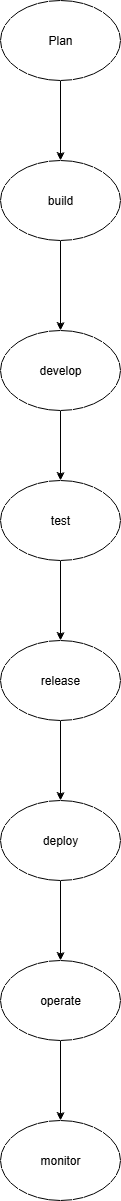

The diagram above was exported from draw.io. Its source (the exported page's mxGraphModel, read from the mxfile embedded in the PNG):
<mxGraphModel dx="601" dy="326" grid="1" gridSize="10" guides="1" tooltips="1" connect="1" arrows="1" fold="1" page="1" pageScale="1" pageWidth="827" pageHeight="1169" math="0" shadow="0">
  <root>
    <mxCell id="0" />
    <mxCell id="1" parent="0" />
    <mxCell id="bbiAcgtkVzyRDcmXNA1--3" value="" style="edgeStyle=orthogonalEdgeStyle;rounded=0;orthogonalLoop=1;jettySize=auto;html=1;" edge="1" parent="1" source="bbiAcgtkVzyRDcmXNA1--1" target="bbiAcgtkVzyRDcmXNA1--2">
      <mxGeometry relative="1" as="geometry" />
    </mxCell>
    <mxCell id="bbiAcgtkVzyRDcmXNA1--1" value="Plan" style="ellipse;whiteSpace=wrap;html=1;" vertex="1" parent="1">
      <mxGeometry x="340" y="30" width="120" height="80" as="geometry" />
    </mxCell>
    <mxCell id="bbiAcgtkVzyRDcmXNA1--5" value="" style="edgeStyle=orthogonalEdgeStyle;rounded=0;orthogonalLoop=1;jettySize=auto;html=1;" edge="1" parent="1" source="bbiAcgtkVzyRDcmXNA1--2" target="bbiAcgtkVzyRDcmXNA1--4">
      <mxGeometry relative="1" as="geometry" />
    </mxCell>
    <mxCell id="bbiAcgtkVzyRDcmXNA1--2" value="build" style="ellipse;whiteSpace=wrap;html=1;" vertex="1" parent="1">
      <mxGeometry x="340" y="190" width="120" height="80" as="geometry" />
    </mxCell>
    <mxCell id="bbiAcgtkVzyRDcmXNA1--7" value="" style="edgeStyle=orthogonalEdgeStyle;rounded=0;orthogonalLoop=1;jettySize=auto;html=1;" edge="1" parent="1" source="bbiAcgtkVzyRDcmXNA1--4" target="bbiAcgtkVzyRDcmXNA1--6">
      <mxGeometry relative="1" as="geometry" />
    </mxCell>
    <mxCell id="bbiAcgtkVzyRDcmXNA1--4" value="develop" style="ellipse;whiteSpace=wrap;html=1;" vertex="1" parent="1">
      <mxGeometry x="340" y="360" width="120" height="80" as="geometry" />
    </mxCell>
    <mxCell id="bbiAcgtkVzyRDcmXNA1--9" value="" style="edgeStyle=orthogonalEdgeStyle;rounded=0;orthogonalLoop=1;jettySize=auto;html=1;" edge="1" parent="1" source="bbiAcgtkVzyRDcmXNA1--6" target="bbiAcgtkVzyRDcmXNA1--8">
      <mxGeometry relative="1" as="geometry" />
    </mxCell>
    <mxCell id="bbiAcgtkVzyRDcmXNA1--6" value="test" style="ellipse;whiteSpace=wrap;html=1;" vertex="1" parent="1">
      <mxGeometry x="340" y="510" width="120" height="80" as="geometry" />
    </mxCell>
    <mxCell id="bbiAcgtkVzyRDcmXNA1--11" value="" style="edgeStyle=orthogonalEdgeStyle;rounded=0;orthogonalLoop=1;jettySize=auto;html=1;" edge="1" parent="1" source="bbiAcgtkVzyRDcmXNA1--8" target="bbiAcgtkVzyRDcmXNA1--10">
      <mxGeometry relative="1" as="geometry" />
    </mxCell>
    <mxCell id="bbiAcgtkVzyRDcmXNA1--8" value="release" style="ellipse;whiteSpace=wrap;html=1;" vertex="1" parent="1">
      <mxGeometry x="340" y="670" width="120" height="80" as="geometry" />
    </mxCell>
    <mxCell id="bbiAcgtkVzyRDcmXNA1--13" value="" style="edgeStyle=orthogonalEdgeStyle;rounded=0;orthogonalLoop=1;jettySize=auto;html=1;" edge="1" parent="1" source="bbiAcgtkVzyRDcmXNA1--10" target="bbiAcgtkVzyRDcmXNA1--12">
      <mxGeometry relative="1" as="geometry" />
    </mxCell>
    <mxCell id="bbiAcgtkVzyRDcmXNA1--10" value="deploy" style="ellipse;whiteSpace=wrap;html=1;" vertex="1" parent="1">
      <mxGeometry x="340" y="830" width="120" height="80" as="geometry" />
    </mxCell>
    <mxCell id="bbiAcgtkVzyRDcmXNA1--15" value="" style="edgeStyle=orthogonalEdgeStyle;rounded=0;orthogonalLoop=1;jettySize=auto;html=1;" edge="1" parent="1" source="bbiAcgtkVzyRDcmXNA1--12" target="bbiAcgtkVzyRDcmXNA1--14">
      <mxGeometry relative="1" as="geometry" />
    </mxCell>
    <mxCell id="bbiAcgtkVzyRDcmXNA1--12" value="operate" style="ellipse;whiteSpace=wrap;html=1;" vertex="1" parent="1">
      <mxGeometry x="340" y="990" width="120" height="80" as="geometry" />
    </mxCell>
    <mxCell id="bbiAcgtkVzyRDcmXNA1--14" value="monitor" style="ellipse;whiteSpace=wrap;html=1;" vertex="1" parent="1">
      <mxGeometry x="340" y="1150" width="120" height="80" as="geometry" />
    </mxCell>
  </root>
</mxGraphModel>